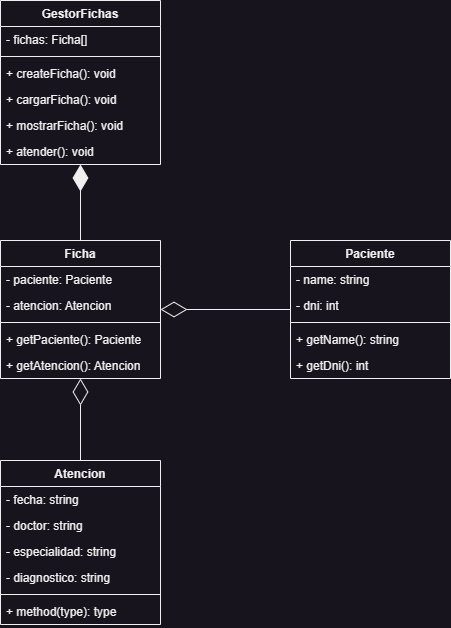

The diagram above was exported from draw.io. Its source (the exported page's mxGraphModel, read from the mxfile embedded in the PNG):
<mxGraphModel dx="716" dy="1661" grid="1" gridSize="10" guides="1" tooltips="1" connect="1" arrows="1" fold="1" page="1" pageScale="1" pageWidth="827" pageHeight="1169" math="0" shadow="0">
  <root>
    <mxCell id="0" />
    <mxCell id="1" parent="0" />
    <mxCell id="K3paokXLFm3TKFGUrooN-1" value="Paciente" style="swimlane;fontStyle=1;align=center;verticalAlign=top;childLayout=stackLayout;horizontal=1;startSize=26;horizontalStack=0;resizeParent=1;resizeParentMax=0;resizeLast=0;collapsible=1;marginBottom=0;" parent="1" vertex="1">
      <mxGeometry x="490" y="180" width="160" height="138" as="geometry" />
    </mxCell>
    <mxCell id="K3paokXLFm3TKFGUrooN-2" value="- name: string" style="text;strokeColor=none;fillColor=none;align=left;verticalAlign=top;spacingLeft=4;spacingRight=4;overflow=hidden;rotatable=0;points=[[0,0.5],[1,0.5]];portConstraint=eastwest;" parent="K3paokXLFm3TKFGUrooN-1" vertex="1">
      <mxGeometry y="26" width="160" height="26" as="geometry" />
    </mxCell>
    <mxCell id="K3paokXLFm3TKFGUrooN-5" value="- dni: int" style="text;strokeColor=none;fillColor=none;align=left;verticalAlign=top;spacingLeft=4;spacingRight=4;overflow=hidden;rotatable=0;points=[[0,0.5],[1,0.5]];portConstraint=eastwest;" parent="K3paokXLFm3TKFGUrooN-1" vertex="1">
      <mxGeometry y="52" width="160" height="26" as="geometry" />
    </mxCell>
    <mxCell id="K3paokXLFm3TKFGUrooN-3" value="" style="line;strokeWidth=1;fillColor=none;align=left;verticalAlign=middle;spacingTop=-1;spacingLeft=3;spacingRight=3;rotatable=0;labelPosition=right;points=[];portConstraint=eastwest;strokeColor=inherit;" parent="K3paokXLFm3TKFGUrooN-1" vertex="1">
      <mxGeometry y="78" width="160" height="8" as="geometry" />
    </mxCell>
    <mxCell id="K3paokXLFm3TKFGUrooN-4" value="+ getName(): string" style="text;strokeColor=none;fillColor=none;align=left;verticalAlign=top;spacingLeft=4;spacingRight=4;overflow=hidden;rotatable=0;points=[[0,0.5],[1,0.5]];portConstraint=eastwest;" parent="K3paokXLFm3TKFGUrooN-1" vertex="1">
      <mxGeometry y="86" width="160" height="26" as="geometry" />
    </mxCell>
    <mxCell id="K3paokXLFm3TKFGUrooN-6" value="+ getDni(): int" style="text;strokeColor=none;fillColor=none;align=left;verticalAlign=top;spacingLeft=4;spacingRight=4;overflow=hidden;rotatable=0;points=[[0,0.5],[1,0.5]];portConstraint=eastwest;" parent="K3paokXLFm3TKFGUrooN-1" vertex="1">
      <mxGeometry y="112" width="160" height="26" as="geometry" />
    </mxCell>
    <mxCell id="K3paokXLFm3TKFGUrooN-7" value="Atencion" style="swimlane;fontStyle=1;align=center;verticalAlign=top;childLayout=stackLayout;horizontal=1;startSize=26;horizontalStack=0;resizeParent=1;resizeParentMax=0;resizeLast=0;collapsible=1;marginBottom=0;" parent="1" vertex="1">
      <mxGeometry x="200" y="400" width="160" height="164" as="geometry" />
    </mxCell>
    <mxCell id="K3paokXLFm3TKFGUrooN-8" value="- fecha: string" style="text;strokeColor=none;fillColor=none;align=left;verticalAlign=top;spacingLeft=4;spacingRight=4;overflow=hidden;rotatable=0;points=[[0,0.5],[1,0.5]];portConstraint=eastwest;" parent="K3paokXLFm3TKFGUrooN-7" vertex="1">
      <mxGeometry y="26" width="160" height="26" as="geometry" />
    </mxCell>
    <mxCell id="K3paokXLFm3TKFGUrooN-11" value="- doctor: string" style="text;strokeColor=none;fillColor=none;align=left;verticalAlign=top;spacingLeft=4;spacingRight=4;overflow=hidden;rotatable=0;points=[[0,0.5],[1,0.5]];portConstraint=eastwest;" parent="K3paokXLFm3TKFGUrooN-7" vertex="1">
      <mxGeometry y="52" width="160" height="26" as="geometry" />
    </mxCell>
    <mxCell id="K3paokXLFm3TKFGUrooN-12" value="- especialidad: string" style="text;strokeColor=none;fillColor=none;align=left;verticalAlign=top;spacingLeft=4;spacingRight=4;overflow=hidden;rotatable=0;points=[[0,0.5],[1,0.5]];portConstraint=eastwest;" parent="K3paokXLFm3TKFGUrooN-7" vertex="1">
      <mxGeometry y="78" width="160" height="26" as="geometry" />
    </mxCell>
    <mxCell id="K3paokXLFm3TKFGUrooN-13" value="- diagnostico: string" style="text;strokeColor=none;fillColor=none;align=left;verticalAlign=top;spacingLeft=4;spacingRight=4;overflow=hidden;rotatable=0;points=[[0,0.5],[1,0.5]];portConstraint=eastwest;" parent="K3paokXLFm3TKFGUrooN-7" vertex="1">
      <mxGeometry y="104" width="160" height="26" as="geometry" />
    </mxCell>
    <mxCell id="K3paokXLFm3TKFGUrooN-9" value="" style="line;strokeWidth=1;fillColor=none;align=left;verticalAlign=middle;spacingTop=-1;spacingLeft=3;spacingRight=3;rotatable=0;labelPosition=right;points=[];portConstraint=eastwest;strokeColor=inherit;" parent="K3paokXLFm3TKFGUrooN-7" vertex="1">
      <mxGeometry y="130" width="160" height="8" as="geometry" />
    </mxCell>
    <mxCell id="K3paokXLFm3TKFGUrooN-10" value="+ method(type): type" style="text;strokeColor=none;fillColor=none;align=left;verticalAlign=top;spacingLeft=4;spacingRight=4;overflow=hidden;rotatable=0;points=[[0,0.5],[1,0.5]];portConstraint=eastwest;" parent="K3paokXLFm3TKFGUrooN-7" vertex="1">
      <mxGeometry y="138" width="160" height="26" as="geometry" />
    </mxCell>
    <mxCell id="K3paokXLFm3TKFGUrooN-14" value="Ficha" style="swimlane;fontStyle=1;align=center;verticalAlign=top;childLayout=stackLayout;horizontal=1;startSize=26;horizontalStack=0;resizeParent=1;resizeParentMax=0;resizeLast=0;collapsible=1;marginBottom=0;" parent="1" vertex="1">
      <mxGeometry x="200" y="180" width="160" height="138" as="geometry" />
    </mxCell>
    <mxCell id="K3paokXLFm3TKFGUrooN-15" value="- paciente: Paciente" style="text;strokeColor=none;fillColor=none;align=left;verticalAlign=top;spacingLeft=4;spacingRight=4;overflow=hidden;rotatable=0;points=[[0,0.5],[1,0.5]];portConstraint=eastwest;" parent="K3paokXLFm3TKFGUrooN-14" vertex="1">
      <mxGeometry y="26" width="160" height="26" as="geometry" />
    </mxCell>
    <mxCell id="K3paokXLFm3TKFGUrooN-18" value="- atencion: Atencion" style="text;strokeColor=none;fillColor=none;align=left;verticalAlign=top;spacingLeft=4;spacingRight=4;overflow=hidden;rotatable=0;points=[[0,0.5],[1,0.5]];portConstraint=eastwest;" parent="K3paokXLFm3TKFGUrooN-14" vertex="1">
      <mxGeometry y="52" width="160" height="26" as="geometry" />
    </mxCell>
    <mxCell id="K3paokXLFm3TKFGUrooN-16" value="" style="line;strokeWidth=1;fillColor=none;align=left;verticalAlign=middle;spacingTop=-1;spacingLeft=3;spacingRight=3;rotatable=0;labelPosition=right;points=[];portConstraint=eastwest;strokeColor=inherit;" parent="K3paokXLFm3TKFGUrooN-14" vertex="1">
      <mxGeometry y="78" width="160" height="8" as="geometry" />
    </mxCell>
    <mxCell id="K3paokXLFm3TKFGUrooN-17" value="+ getPaciente(): Paciente" style="text;strokeColor=none;fillColor=none;align=left;verticalAlign=top;spacingLeft=4;spacingRight=4;overflow=hidden;rotatable=0;points=[[0,0.5],[1,0.5]];portConstraint=eastwest;" parent="K3paokXLFm3TKFGUrooN-14" vertex="1">
      <mxGeometry y="86" width="160" height="26" as="geometry" />
    </mxCell>
    <mxCell id="K3paokXLFm3TKFGUrooN-26" value="+ getAtencion(): Atencion" style="text;strokeColor=none;fillColor=none;align=left;verticalAlign=top;spacingLeft=4;spacingRight=4;overflow=hidden;rotatable=0;points=[[0,0.5],[1,0.5]];portConstraint=eastwest;" parent="K3paokXLFm3TKFGUrooN-14" vertex="1">
      <mxGeometry y="112" width="160" height="26" as="geometry" />
    </mxCell>
    <mxCell id="K3paokXLFm3TKFGUrooN-19" value="" style="endArrow=diamondThin;endFill=0;endSize=24;html=1;rounded=0;" parent="1" source="K3paokXLFm3TKFGUrooN-1" target="K3paokXLFm3TKFGUrooN-14" edge="1">
      <mxGeometry width="160" relative="1" as="geometry">
        <mxPoint x="510" y="360" as="sourcePoint" />
        <mxPoint x="450" y="260" as="targetPoint" />
      </mxGeometry>
    </mxCell>
    <mxCell id="K3paokXLFm3TKFGUrooN-20" value="" style="endArrow=diamondThin;endFill=0;endSize=24;html=1;rounded=0;" parent="1" source="K3paokXLFm3TKFGUrooN-7" target="K3paokXLFm3TKFGUrooN-14" edge="1">
      <mxGeometry width="160" relative="1" as="geometry">
        <mxPoint x="290" y="260" as="sourcePoint" />
        <mxPoint x="450" y="260" as="targetPoint" />
      </mxGeometry>
    </mxCell>
    <mxCell id="K3paokXLFm3TKFGUrooN-21" value="GestorFichas" style="swimlane;fontStyle=1;align=center;verticalAlign=top;childLayout=stackLayout;horizontal=1;startSize=26;horizontalStack=0;resizeParent=1;resizeParentMax=0;resizeLast=0;collapsible=1;marginBottom=0;" parent="1" vertex="1">
      <mxGeometry x="200" y="-60" width="160" height="164" as="geometry" />
    </mxCell>
    <mxCell id="K3paokXLFm3TKFGUrooN-22" value="- fichas: Ficha[]" style="text;strokeColor=none;fillColor=none;align=left;verticalAlign=top;spacingLeft=4;spacingRight=4;overflow=hidden;rotatable=0;points=[[0,0.5],[1,0.5]];portConstraint=eastwest;" parent="K3paokXLFm3TKFGUrooN-21" vertex="1">
      <mxGeometry y="26" width="160" height="26" as="geometry" />
    </mxCell>
    <mxCell id="K3paokXLFm3TKFGUrooN-23" value="" style="line;strokeWidth=1;fillColor=none;align=left;verticalAlign=middle;spacingTop=-1;spacingLeft=3;spacingRight=3;rotatable=0;labelPosition=right;points=[];portConstraint=eastwest;strokeColor=inherit;" parent="K3paokXLFm3TKFGUrooN-21" vertex="1">
      <mxGeometry y="52" width="160" height="8" as="geometry" />
    </mxCell>
    <mxCell id="K3paokXLFm3TKFGUrooN-24" value="+ createFicha(): void" style="text;strokeColor=none;fillColor=none;align=left;verticalAlign=top;spacingLeft=4;spacingRight=4;overflow=hidden;rotatable=0;points=[[0,0.5],[1,0.5]];portConstraint=eastwest;" parent="K3paokXLFm3TKFGUrooN-21" vertex="1">
      <mxGeometry y="60" width="160" height="26" as="geometry" />
    </mxCell>
    <mxCell id="K3paokXLFm3TKFGUrooN-27" value="+ cargarFicha(): void" style="text;strokeColor=none;fillColor=none;align=left;verticalAlign=top;spacingLeft=4;spacingRight=4;overflow=hidden;rotatable=0;points=[[0,0.5],[1,0.5]];portConstraint=eastwest;" parent="K3paokXLFm3TKFGUrooN-21" vertex="1">
      <mxGeometry y="86" width="160" height="26" as="geometry" />
    </mxCell>
    <mxCell id="K3paokXLFm3TKFGUrooN-28" value="+ mostrarFicha(): void" style="text;strokeColor=none;fillColor=none;align=left;verticalAlign=top;spacingLeft=4;spacingRight=4;overflow=hidden;rotatable=0;points=[[0,0.5],[1,0.5]];portConstraint=eastwest;" parent="K3paokXLFm3TKFGUrooN-21" vertex="1">
      <mxGeometry y="112" width="160" height="26" as="geometry" />
    </mxCell>
    <mxCell id="K3paokXLFm3TKFGUrooN-29" value="+ atender(): void" style="text;strokeColor=none;fillColor=none;align=left;verticalAlign=top;spacingLeft=4;spacingRight=4;overflow=hidden;rotatable=0;points=[[0,0.5],[1,0.5]];portConstraint=eastwest;" parent="K3paokXLFm3TKFGUrooN-21" vertex="1">
      <mxGeometry y="138" width="160" height="26" as="geometry" />
    </mxCell>
    <mxCell id="K3paokXLFm3TKFGUrooN-25" value="" style="endArrow=diamondThin;endFill=1;endSize=24;html=1;rounded=0;" parent="1" source="K3paokXLFm3TKFGUrooN-14" target="K3paokXLFm3TKFGUrooN-21" edge="1">
      <mxGeometry width="160" relative="1" as="geometry">
        <mxPoint x="290" y="200" as="sourcePoint" />
        <mxPoint x="450" y="200" as="targetPoint" />
      </mxGeometry>
    </mxCell>
  </root>
</mxGraphModel>